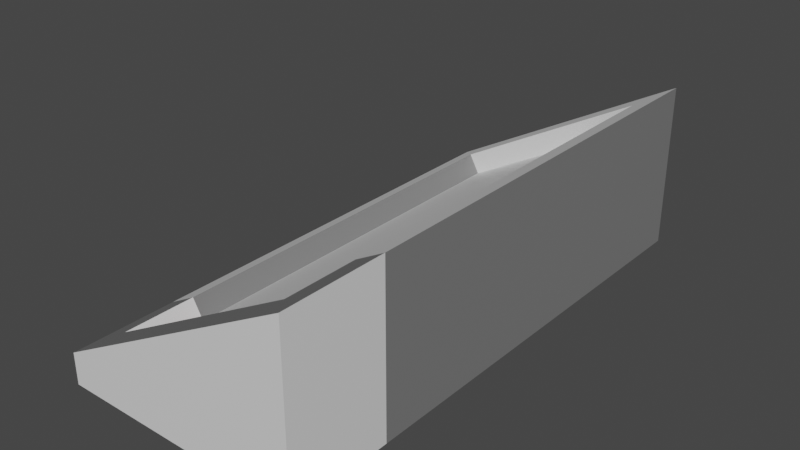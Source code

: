 # Source: PotLight.blend  (saved by Blender 2.91.10; exported with 4.5.12 LTS)
import bpy
from mathutils import Matrix  # noqa: F401  (used for matrix-valued properties, if any)

bpy.ops.wm.read_factory_settings(use_empty=True)
scene = bpy.context.scene
scene.name = 'Scene'

# ---- collections
col_collection = bpy.data.collections.new('Collection'); scene.collection.children.link(col_collection)

# ---- materials (node trees are filled in below, after node groups)
mat_uv_2 = bpy.data.materials.new('UV_2')
mat_uv_2.use_transparent_shadow = False
mat_uv_checker = bpy.data.materials.new('UV_CHECKER')
mat_uv_checker.use_transparent_shadow = False

# ---- node groups
ng_auto_smooth = bpy.data.node_groups.new('Auto Smooth', 'GeometryNodeTree')
_s = ng_auto_smooth.interface.new_socket(name='Geometry', in_out='OUTPUT', socket_type='NodeSocketGeometry')
_s = ng_auto_smooth.interface.new_socket(name='Geometry', in_out='INPUT', socket_type='NodeSocketGeometry')
_s = ng_auto_smooth.interface.new_socket(name='Angle', in_out='INPUT', socket_type='NodeSocketFloat')
_s.subtype = 'ANGLE'
_s.min_value = 0.0
_s.max_value = 3.142
ng_auto_smooth.is_modifier = True
_N = ng_auto_smooth.nodes; _L = ng_auto_smooth.links
n0 = _N.new('NodeGroupOutput'); n0.name = 'Group Output'; n0.location = (480, -100)
n1 = _N.new('NodeGroupInput'); n1.name = 'Group Input'; n1.location = (-420, -300)
n2 = _N.new('NodeGroupInput'); n2.name = 'Group Input.001'; n2.location = (-60, -100)
n3 = _N.new('GeometryNodeSetShadeSmooth'); n3.name = 'Set Shade Smooth'; n3.location = (120, -100)
n3.domain = 'EDGE'
n4 = _N.new('GeometryNodeSetShadeSmooth'); n4.name = 'Set Shade Smooth.001'; n4.location = (300, -100)
n5 = _N.new('GeometryNodeInputMeshEdgeAngle'); n5.name = 'Edge Angle'; n5.location = (-420, -220)
n6 = _N.new('GeometryNodeInputEdgeSmooth'); n6.name = 'Is Edge Smooth'; n6.location = (-60, -160)
n7 = _N.new('GeometryNodeInputShadeSmooth'); n7.name = 'Is Face Smooth'; n7.location = (-240, -340)
n8 = _N.new('FunctionNodeBooleanMath'); n8.name = 'Boolean Math'; n8.location = (-60, -220)
n9 = _N.new('FunctionNodeCompare'); n9.name = 'Compare'; n9.location = (-240, -180)
n9.operation = 'LESS_EQUAL'
_L.new(n5.outputs[0], n9.inputs[0])
_L.new(n4.outputs[0], n0.inputs[0])
_L.new(n1.outputs[1], n9.inputs[1])
_L.new(n9.outputs[0], n8.inputs[0])
_L.new(n7.outputs[0], n8.inputs[1])
_L.new(n2.outputs[0], n3.inputs[0])
_L.new(n6.outputs[0], n3.inputs[1])
_L.new(n3.outputs[0], n4.inputs[0])
_L.new(n8.outputs[0], n3.inputs[2])
n0.is_active_output = True

# ---- material node trees
mat_uv_2.use_nodes = True; mat_uv_2.node_tree.nodes.clear()
_N = mat_uv_2.node_tree.nodes; _L = mat_uv_2.node_tree.links
n0 = _N.new('ShaderNodeTexCoord'); n0.name = 'Texture Coordinate'; n0.location = (-689, 409)
n1 = _N.new('ShaderNodeMapping'); n1.name = 'Mapping'; n1.location = (-479, 426)
n1.width = 240
n2 = _N.new('ShaderNodeTexChecker'); n2.name = 'Checker Texture'; n2.location = (-189, 367)
n2.inputs[2].default_value = (0.2, 0.0, 0.00186, 1.0)
n3 = _N.new('ShaderNodeOutputMaterial'); n3.name = 'Material Output'; n3.location = (497, 316)
n4 = _N.new('ShaderNodeBsdfPrincipled'); n4.name = 'Principled BSDF'; n4.location = (121, 298)
n4.distribution = 'GGX'
n4.subsurface_method = 'BURLEY'
n4.inputs[3].default_value = 1.45
n4.inputs[27].default_value = (0.0, 0.0, 0.0, 1.0)
n4.inputs[28].default_value = 1.0
_L.new(n1.outputs[0], n2.inputs[0])
_L.new(n0.outputs[2], n1.inputs[0])
_L.new(n2.outputs[0], n4.inputs[0])
_L.new(n4.outputs[0], n3.inputs[0])
n3.is_active_output = True
mat_uv_checker.use_nodes = True; mat_uv_checker.node_tree.nodes.clear()
_N = mat_uv_checker.node_tree.nodes; _L = mat_uv_checker.node_tree.links
n0 = _N.new('ShaderNodeOutputMaterial'); n0.name = 'Material Output'; n0.location = (300, 300)
n1 = _N.new('ShaderNodeMapping'); n1.name = 'Mapping'; n1.location = (-456, 346)
n1.width = 240
n2 = _N.new('ShaderNodeTexCoord'); n2.name = 'Texture Coordinate'; n2.location = (-666, 329)
n3 = _N.new('ShaderNodeTexChecker'); n3.name = 'Checker Texture'; n3.location = (-166, 286)
n4 = _N.new('ShaderNodeBsdfPrincipled'); n4.name = 'Principled BSDF'; n4.location = (11, 240)
n4.distribution = 'GGX'
n4.subsurface_method = 'BURLEY'
n4.inputs[3].default_value = 1.45
n4.inputs[27].default_value = (0.0, 0.0, 0.0, 1.0)
n4.inputs[28].default_value = 1.0
_L.new(n1.outputs[0], n3.inputs[0])
_L.new(n2.outputs[2], n1.inputs[0])
_L.new(n3.outputs[0], n4.inputs[0])
_L.new(n4.outputs[0], n0.inputs[0])
n0.is_active_output = True

# ---- world
world_world = bpy.data.worlds.new('World'); scene.world = world_world
world_world.use_nodes = True; world_world.node_tree.nodes.clear()
_N = world_world.node_tree.nodes; _L = world_world.node_tree.links
n0 = _N.new('ShaderNodeOutputWorld'); n0.name = 'World Output'; n0.location = (300, 300)
n1 = _N.new('ShaderNodeBackground'); n1.name = 'Background'; n1.location = (10, 300)
n1.inputs[0].default_value = (0.05088, 0.05088, 0.05088, 1.0)
_L.new(n1.outputs[0], n0.inputs[0])
n0.is_active_output = True
world_world.color = (0.05088, 0.05088, 0.05088)
world_world.use_sun_shadow = False
world_world.sun_shadow_jitter_overblur = 0.0

# ---- meshes
me_cube_002 = bpy.data.meshes.new('Cube.002')
me_cube_002.from_pydata([(-0.07557, 0.161, -0.04163), (-0.07557, -0.1609, -0.04163), (0.07234, -0.1609, -0.04163), (0.07234, 0.161, -0.04163), (-0.05859, 0.1416, -0.01347), (-0.05859, -0.1416, -0.01347), (0.05536, 0.1416, 0.04905), (0.05536, -0.1416, 0.04905), (-0.07557, 0.161, -0.02279), (-0.07557, -0.1609, -0.02279), (0.07234, 0.161, 0.05837), (0.07234, -0.1609, 0.05837), (-0.05214, 0.1416, -0.02521), (-0.05214, -0.1416, -0.02521), (0.06181, 0.1416, 0.03731), (0.06181, -0.1416, 0.03731)], [], [(0, 1, 9, 8), (1, 2, 11, 9), (3, 0, 8, 10), (2, 3, 10, 11), (5, 4, 8, 9), (6, 7, 11, 10), (7, 5, 9, 11), (4, 6, 10, 8), (12, 13, 15, 14), (7, 6, 14, 15), (4, 5, 13, 12), (5, 7, 15, 13), (6, 4, 12, 14)])
me_cube_002.polygons.foreach_set('use_smooth', [True] * 13)
me_cube_002.polygons.foreach_set('material_index', [1, 1, 1, 1, 1, 1, 1, 1, 0, 1, 1, 1, 1])
_uv = me_cube_002.uv_layers.new(name='UVMap')
_uv.uv.foreach_set('vector', [5.254, 0.01729, 5.187, 0.01729, 5.187, 0.02124, 5.254, 0.02124, 7.903, 0.01729, 7.934, 0.01729, 7.934, 0.03829, 7.903, 0.02124, 7.934, 0.01729, 7.903, 0.01729, 7.903, 0.02124, 7.934, 0.03829, 5.187, 0.01729, 5.254, 0.01729, 5.254, 0.03829, 5.187, 0.03829, 7.907, 5.191, 7.907, 5.25, 7.903, 5.254, 7.903, 5.187, 7.931, 5.25, 7.931, 5.191, 7.934, 5.187, 7.934, 5.254, 7.931, 5.191, 7.907, 5.191, 7.903, 5.187, 7.934, 5.187, 7.907, 5.25, 7.931, 5.25, 7.934, 5.254, 7.903, 5.254, 7.908, 5.25, 7.908, 5.191, 7.932, 5.191, 7.932, 5.25, 5.191, 0.03633, 5.25, 0.03633, 5.25, 0.03386, 5.191, 0.03386, 5.25, 0.0232, 5.191, 0.0232, 5.191, 0.02073, 5.25, 0.02073, 7.907, 0.0232, 7.931, 0.03633, 7.932, 0.03386, 7.908, 0.02073, 7.931, 0.03633, 7.907, 0.0232, 7.908, 0.02073, 7.932, 0.03386])
_uv.active_render = True
_uv = me_cube_002.uv_layers.new(name='Lightmap')
_uv.uv.foreach_set('vector', [0.03025, 0.1657, 0.03025, 0.126, 0.02183, 0.126, 0.02183, 0.1657, 0.124, 0.4365, 0.124, 0.4177, 0.1156, 0.4177, 0.1156, 0.4365, 0.09275, 0.4573, 0.09275, 0.4385, 0.08433, 0.4385, 0.08433, 0.4573, 0.5407, 0.3323, 0.5407, 0.2927, 0.5323, 0.2927, 0.5323, 0.3323, 0.5198, 0.1657, 0.5198, 0.126, 0.5114, 0.126, 0.5114, 0.1657, 0.2802, 0.5407, 0.2802, 0.501, 0.2718, 0.501, 0.2718, 0.5407, 0.3636, 0.499, 0.3636, 0.4802, 0.3552, 0.4802, 0.3552, 0.499, 0.3948, 0.4365, 0.3948, 0.4177, 0.3864, 0.4177, 0.3864, 0.4365, 0.9365, 0.9573, 0.9365, 0.9177, 0.9177, 0.9177, 0.9177, 0.9573, 0.0615, 0.2073, 0.0615, 0.1677, 0.05308, 0.1677, 0.05308, 0.2073, 0.2282, 0.08233, 0.2282, 0.04267, 0.2198, 0.04267, 0.2198, 0.08233, 0.4261, 0.4782, 0.4261, 0.4593, 0.4177, 0.4593, 0.4177, 0.4782, 0.4365, 0.499, 0.4365, 0.4802, 0.4281, 0.4802, 0.4281, 0.499])
me_cube_002.materials.append(mat_uv_2)
me_cube_002.materials.append(mat_uv_checker)
me_cube_002.use_remesh_fix_poles = True
me_cube_002.use_remesh_preserve_attributes = False
me_cube_002.use_mirror_vertex_groups = False
me_cube_002.update()

# ---- objects
ob_podiumedge_001 = bpy.data.objects.new('podiumEdge.001', me_cube_002)

# ---- transforms, parenting, visibility, modifiers, constraints
ob_podiumedge_001.location = (0.0, 0.0, 0.0)
ob_podiumedge_001.lineart.crease_threshold = 0.0
_vg = ob_podiumedge_001.vertex_groups.new(name='checker')
_vg = ob_podiumedge_001.vertex_groups.new(name='lights')
_m = ob_podiumedge_001.modifiers.new('Auto Smooth', 'NODES')
_m.node_group = ng_auto_smooth
_gi = [s.identifier for s in ng_auto_smooth.interface.items_tree if s.item_type == 'SOCKET' and s.in_out == 'INPUT']
_m[_gi[1]] = 0.5236  # Angle

# ---- collection membership
col_collection.objects.link(ob_podiumedge_001)

# ---- scene / render settings (as saved in the file)
scene.frame_start = 1; scene.frame_end = 250; scene.frame_set(1)
scene.render.engine = 'BLENDER_EEVEE_NEXT'
scene.cycles.use_denoising = False
scene.cycles.samples = 128
scene.cycles.sampling_pattern = 'TABULATED_SOBOL'
scene.cycles.use_adaptive_sampling = False
scene.cycles.use_light_tree = False
scene.view_settings.view_transform = 'Filmic'
bpy.context.view_layer.update()

# ---- added for rendering (the .blend has no active camera and no usable light): camera, sun
cam_auto = bpy.data.cameras.new('AutoCamera')
cam_auto.lens = 50.0
cam_auto.sensor_width = 36.0
cam_auto.clip_end = 1000.0
ob_auto_camera = bpy.data.objects.new('AutoCamera', cam_auto)
scene.collection.objects.link(ob_auto_camera)
ob_auto_camera.location = (0.338964, -0.408689, 0.280829)
ob_auto_camera.rotation_euler = (1.09748, -7.21219e-08, 0.694738)
scene.camera = ob_auto_camera
light_auto_sun = bpy.data.lights.new('AutoSun', 'SUN')
light_auto_sun.energy = 3.0
light_auto_sun.angle = 0.0523599
ob_auto_sun = bpy.data.objects.new('AutoSun', light_auto_sun)
scene.collection.objects.link(ob_auto_sun)
ob_auto_sun.rotation_euler = (0.872665, 0.174533, 0.523599)
bpy.context.view_layer.update()
